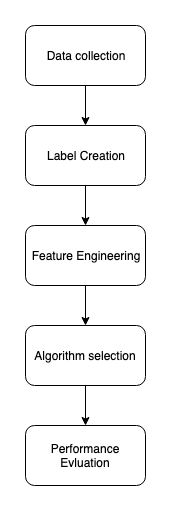

The diagram above was exported from draw.io. Its source (the exported page's mxGraphModel, read from the mxfile embedded in the PNG):
<mxGraphModel dx="743" dy="493" grid="1" gridSize="10" guides="1" tooltips="1" connect="1" arrows="1" fold="1" page="1" pageScale="1" pageWidth="827" pageHeight="1169" math="0" shadow="0">
  <root>
    <mxCell id="0" />
    <mxCell id="1" parent="0" />
    <mxCell id="yzH-dA_MoOpCgd9qBoJy-1" value="Data collection&lt;span style=&quot;font-family: &amp;#34;helvetica&amp;#34; , &amp;#34;arial&amp;#34; , sans-serif ; font-size: 0px ; white-space: nowrap&quot;&gt;%3CmxGraphModel%3E%3Croot%3E%3CmxCell%20id%3D%220%22%2F%3E%3CmxCell%20id%3D%221%22%20parent%3D%220%22%2F%3E%3CmxCell%20id%3D%222%22%20value%3D%22%22%20style%3D%22rounded%3D1%3BwhiteSpace%3Dwrap%3Bhtml%3D1%3B%22%20vertex%3D%221%22%20parent%3D%221%22%3E%3CmxGeometry%20x%3D%22310%22%20y%3D%2240%22%20width%3D%22120%22%20height%3D%2260%22%20as%3D%22geometry%22%2F%3E%3C%2FmxCell%3E%3C%2Froot%3E%3C%2FmxGraphModel%3E&lt;/span&gt;" style="rounded=1;whiteSpace=wrap;html=1;" vertex="1" parent="1">
      <mxGeometry x="310" y="40" width="120" height="60" as="geometry" />
    </mxCell>
    <mxCell id="yzH-dA_MoOpCgd9qBoJy-2" value="Label Creation" style="rounded=1;whiteSpace=wrap;html=1;" vertex="1" parent="1">
      <mxGeometry x="310" y="140" width="120" height="60" as="geometry" />
    </mxCell>
    <mxCell id="yzH-dA_MoOpCgd9qBoJy-3" value="Feature Engineering" style="rounded=1;whiteSpace=wrap;html=1;" vertex="1" parent="1">
      <mxGeometry x="310" y="240" width="120" height="60" as="geometry" />
    </mxCell>
    <mxCell id="yzH-dA_MoOpCgd9qBoJy-4" value="Algorithm selection" style="rounded=1;whiteSpace=wrap;html=1;" vertex="1" parent="1">
      <mxGeometry x="310" y="340" width="120" height="60" as="geometry" />
    </mxCell>
    <mxCell id="yzH-dA_MoOpCgd9qBoJy-5" value="Performance Evluation&lt;span style=&quot;font-family: &amp;#34;helvetica&amp;#34; , &amp;#34;arial&amp;#34; , sans-serif ; font-size: 0px ; white-space: nowrap&quot;&gt;%3CmxGraphModel%3E%3Croot%3E%3CmxCell%20id%3D%220%22%2F%3E%3CmxCell%20id%3D%221%22%20parent%3D%220%22%2F%3E%3CmxCell%20id%3D%222%22%20value%3D%22Algorithm%20selection%22%20style%3D%22rounded%3D1%3BwhiteSpace%3Dwrap%3Bhtml%3D1%3B%22%20vertex%3D%221%22%20parent%3D%221%22%3E%3CmxGeometry%20x%3D%22310%22%20y%3D%22370%22%20width%3D%22120%22%20height%3D%2260%22%20as%3D%22geometry%22%2F%3E%3C%2FmxCell%3E%3C%2Froot%3E%3C%2FmxGraphModel%3E&lt;/span&gt;" style="rounded=1;whiteSpace=wrap;html=1;" vertex="1" parent="1">
      <mxGeometry x="310" y="440" width="120" height="60" as="geometry" />
    </mxCell>
    <mxCell id="yzH-dA_MoOpCgd9qBoJy-7" value="" style="endArrow=classic;html=1;exitX=0.5;exitY=1;exitDx=0;exitDy=0;" edge="1" parent="1" source="yzH-dA_MoOpCgd9qBoJy-2">
      <mxGeometry width="50" height="50" relative="1" as="geometry">
        <mxPoint x="310" y="610" as="sourcePoint" />
        <mxPoint x="370" y="240" as="targetPoint" />
      </mxGeometry>
    </mxCell>
    <mxCell id="yzH-dA_MoOpCgd9qBoJy-8" value="" style="endArrow=classic;html=1;exitX=0.5;exitY=1;exitDx=0;exitDy=0;entryX=0.5;entryY=0;entryDx=0;entryDy=0;" edge="1" parent="1" source="yzH-dA_MoOpCgd9qBoJy-4" target="yzH-dA_MoOpCgd9qBoJy-5">
      <mxGeometry width="50" height="50" relative="1" as="geometry">
        <mxPoint x="380" y="220" as="sourcePoint" />
        <mxPoint x="370" y="440" as="targetPoint" />
      </mxGeometry>
    </mxCell>
    <mxCell id="yzH-dA_MoOpCgd9qBoJy-9" value="" style="endArrow=classic;html=1;exitX=0.5;exitY=1;exitDx=0;exitDy=0;" edge="1" parent="1" source="yzH-dA_MoOpCgd9qBoJy-3" target="yzH-dA_MoOpCgd9qBoJy-4">
      <mxGeometry width="50" height="50" relative="1" as="geometry">
        <mxPoint x="390" y="230" as="sourcePoint" />
        <mxPoint x="390" y="280" as="targetPoint" />
      </mxGeometry>
    </mxCell>
    <mxCell id="yzH-dA_MoOpCgd9qBoJy-10" value="" style="endArrow=classic;html=1;exitX=0.5;exitY=1;exitDx=0;exitDy=0;entryX=0.5;entryY=0;entryDx=0;entryDy=0;" edge="1" parent="1" source="yzH-dA_MoOpCgd9qBoJy-1" target="yzH-dA_MoOpCgd9qBoJy-2">
      <mxGeometry width="50" height="50" relative="1" as="geometry">
        <mxPoint x="400" y="240" as="sourcePoint" />
        <mxPoint x="400" y="290" as="targetPoint" />
      </mxGeometry>
    </mxCell>
  </root>
</mxGraphModel>